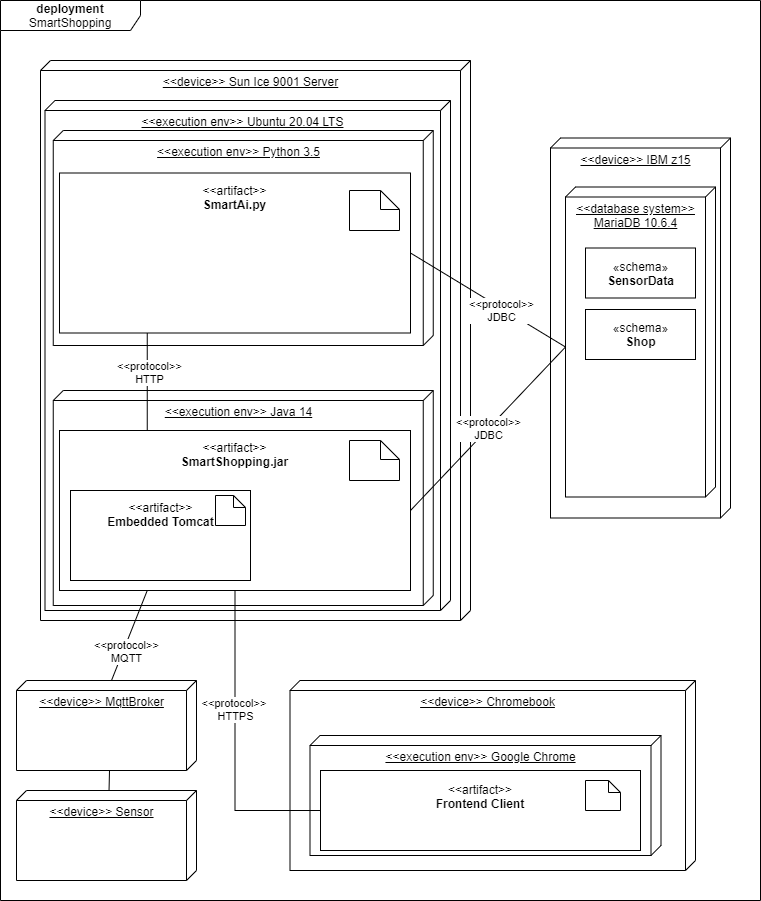

The diagram above was exported from draw.io. Its source (the exported page's mxGraphModel, read from the mxfile embedded in the PNG):
<mxGraphModel dx="782" dy="706" grid="1" gridSize="10" guides="1" tooltips="1" connect="1" arrows="1" fold="1" page="1" pageScale="1" pageWidth="827" pageHeight="1169" math="0" shadow="0">
  <root>
    <mxCell id="0" />
    <mxCell id="1" parent="0" />
    <mxCell id="-qpf_mnnVEWwFIn-nl6b-5" value="&lt;b&gt;deployment &lt;/b&gt;SmartShopping" style="shape=umlFrame;whiteSpace=wrap;html=1;width=140;height=30;" parent="1" vertex="1">
      <mxGeometry x="34" y="110" width="760" height="900" as="geometry" />
    </mxCell>
    <mxCell id="-qpf_mnnVEWwFIn-nl6b-6" value="&lt;div&gt;&amp;lt;&amp;lt;device&amp;gt;&amp;gt; Sun Ice 9001 Server&lt;/div&gt;&lt;div&gt;&lt;br&gt;&lt;/div&gt;" style="verticalAlign=top;align=center;spacingTop=8;spacingLeft=2;spacingRight=12;shape=cube;size=10;direction=south;fontStyle=4;html=1;" parent="1" vertex="1">
      <mxGeometry x="74" y="170" width="430" height="560" as="geometry" />
    </mxCell>
    <mxCell id="9DJOYg4NDSHrwTQxuk3I-17" value="&lt;div&gt;&amp;lt;&amp;lt;execution env&amp;gt;&amp;gt; Ubuntu 20.04 LTS&lt;br&gt;&lt;/div&gt;&lt;div&gt;&lt;br&gt;&lt;/div&gt;" style="verticalAlign=top;align=center;spacingTop=8;spacingLeft=2;spacingRight=12;shape=cube;size=10;direction=south;fontStyle=4;html=1;" parent="1" vertex="1">
      <mxGeometry x="78.5" y="210" width="405.5" height="510" as="geometry" />
    </mxCell>
    <mxCell id="-qpf_mnnVEWwFIn-nl6b-9" value="&lt;div&gt;&amp;lt;&amp;lt;device&amp;gt;&amp;gt; IBM z15&lt;/div&gt;" style="verticalAlign=top;align=center;spacingTop=8;spacingLeft=2;spacingRight=12;shape=cube;size=10;direction=south;fontStyle=4;html=1;" parent="1" vertex="1">
      <mxGeometry x="584" y="247.5" width="180" height="380" as="geometry" />
    </mxCell>
    <mxCell id="-qpf_mnnVEWwFIn-nl6b-10" value="&lt;div&gt;&lt;u&gt;&amp;lt;&amp;lt;database system&amp;gt;&amp;gt;&lt;/u&gt;&lt;/div&gt;&lt;div&gt;&lt;u&gt;MariaDB 10.6.4&lt;br&gt;&lt;/u&gt;&lt;/div&gt;" style="verticalAlign=top;align=center;spacingTop=8;spacingLeft=2;spacingRight=12;shape=cube;size=10;direction=south;fontStyle=4;html=1;" parent="1" vertex="1">
      <mxGeometry x="599" y="296.5" width="150" height="310" as="geometry" />
    </mxCell>
    <mxCell id="emRTjqQECEColdFJdTVJ-1" value="&amp;lt;&amp;lt;device&amp;gt;&amp;gt; Chromebook" style="verticalAlign=top;align=center;spacingTop=8;spacingLeft=2;spacingRight=12;shape=cube;size=10;direction=south;fontStyle=4;html=1;" parent="1" vertex="1">
      <mxGeometry x="323.5" y="790" width="405.5" height="190" as="geometry" />
    </mxCell>
    <mxCell id="emRTjqQECEColdFJdTVJ-2" value="&amp;lt;&amp;lt;execution env&amp;gt;&amp;gt; Google Chrome" style="verticalAlign=top;align=center;spacingTop=8;spacingLeft=2;spacingRight=12;shape=cube;size=10;direction=south;fontStyle=4;html=1;" parent="1" vertex="1">
      <mxGeometry x="343.5" y="845" width="351" height="120" as="geometry" />
    </mxCell>
    <mxCell id="9DJOYg4NDSHrwTQxuk3I-2" value="&lt;div&gt;&amp;lt;&amp;lt;execution env&amp;gt;&amp;gt; Java 14&lt;br&gt;&lt;/div&gt;&lt;div&gt;&lt;br&gt;&lt;/div&gt;" style="verticalAlign=top;align=center;spacingTop=8;spacingLeft=2;spacingRight=12;shape=cube;size=10;direction=south;fontStyle=4;html=1;" parent="1" vertex="1">
      <mxGeometry x="86.75" y="500" width="380" height="215" as="geometry" />
    </mxCell>
    <mxCell id="9DJOYg4NDSHrwTQxuk3I-3" value="&lt;p style=&quot;line-height: 120%&quot;&gt;&amp;lt;&amp;lt;artifact&amp;gt;&amp;gt;&lt;br&gt;&lt;b&gt;SmartShopping.jar&lt;br&gt;&lt;br&gt;&lt;br&gt;&lt;br&gt;&lt;br&gt;&lt;br&gt;&lt;br&gt;&lt;br&gt;&lt;br&gt;&lt;/b&gt;&lt;/p&gt;" style="rounded=0;whiteSpace=wrap;html=1;" parent="1" vertex="1">
      <mxGeometry x="93" y="540" width="351" height="160" as="geometry" />
    </mxCell>
    <mxCell id="9DJOYg4NDSHrwTQxuk3I-4" value="&amp;lt;&amp;lt;artifact&amp;gt;&amp;gt;&lt;br&gt;&lt;b&gt;Frontend Client&lt;br&gt;&lt;br&gt;&lt;br&gt;&lt;/b&gt;" style="rounded=0;whiteSpace=wrap;html=1;" parent="1" vertex="1">
      <mxGeometry x="354" y="880" width="320" height="80" as="geometry" />
    </mxCell>
    <mxCell id="9DJOYg4NDSHrwTQxuk3I-5" value="" style="shape=note;size=19;whiteSpace=wrap;html=1;" parent="1" vertex="1">
      <mxGeometry x="383" y="550" width="50" height="40" as="geometry" />
    </mxCell>
    <mxCell id="9DJOYg4NDSHrwTQxuk3I-6" value="&amp;lt;&amp;lt;artifact&amp;gt;&amp;gt;&lt;br&gt;&lt;b&gt;Embedded Tomcat&lt;br&gt;&lt;br&gt;&lt;br&gt;&lt;br&gt;&lt;/b&gt;" style="html=1;dropTarget=0;" parent="1" vertex="1">
      <mxGeometry x="104" y="600" width="180" height="90" as="geometry" />
    </mxCell>
    <mxCell id="9DJOYg4NDSHrwTQxuk3I-8" value="" style="shape=note;size=12;whiteSpace=wrap;html=1;" parent="1" vertex="1">
      <mxGeometry x="249" y="605" width="30" height="30" as="geometry" />
    </mxCell>
    <mxCell id="9DJOYg4NDSHrwTQxuk3I-9" value="" style="shape=note;size=12;whiteSpace=wrap;html=1;" parent="1" vertex="1">
      <mxGeometry x="619" y="890" width="35" height="30" as="geometry" />
    </mxCell>
    <mxCell id="9DJOYg4NDSHrwTQxuk3I-11" value="&lt;div&gt;«schema»&lt;/div&gt;&lt;b&gt;SensorData&lt;/b&gt;" style="html=1;" parent="1" vertex="1">
      <mxGeometry x="619" y="357.5" width="110" height="50" as="geometry" />
    </mxCell>
    <mxCell id="9DJOYg4NDSHrwTQxuk3I-15" value="&lt;div&gt;&amp;lt;&amp;lt;execution env&amp;gt;&amp;gt; Python 3.5&lt;br&gt;&lt;/div&gt;&lt;div&gt;&lt;br&gt;&lt;/div&gt;" style="verticalAlign=top;align=center;spacingTop=8;spacingLeft=2;spacingRight=12;shape=cube;size=10;direction=south;fontStyle=4;html=1;" parent="1" vertex="1">
      <mxGeometry x="86.75" y="240" width="380" height="215" as="geometry" />
    </mxCell>
    <mxCell id="9DJOYg4NDSHrwTQxuk3I-16" value="&lt;p style=&quot;line-height: 120%&quot;&gt;&amp;lt;&amp;lt;artifact&amp;gt;&amp;gt;&lt;br&gt;&lt;b&gt;SmartAi.py&lt;br&gt;&lt;br&gt;&lt;br&gt;&lt;br&gt;&lt;br&gt;&lt;br&gt;&lt;br&gt;&lt;br&gt;&lt;br&gt;&lt;/b&gt;&lt;/p&gt;" style="rounded=0;whiteSpace=wrap;html=1;" parent="1" vertex="1">
      <mxGeometry x="93" y="282.5" width="351" height="160" as="geometry" />
    </mxCell>
    <mxCell id="9DJOYg4NDSHrwTQxuk3I-18" value="" style="shape=note;size=19;whiteSpace=wrap;html=1;" parent="1" vertex="1">
      <mxGeometry x="383" y="300" width="50" height="40" as="geometry" />
    </mxCell>
    <mxCell id="-qpf_mnnVEWwFIn-nl6b-11" value="&amp;lt;&amp;lt;protocol&amp;gt;&amp;gt;&lt;br&gt;JDBC" style="endArrow=none;html=1;entryX=0;entryY=0;entryDx=160;entryDy=150;entryPerimeter=0;exitX=1;exitY=0.5;exitDx=0;exitDy=0;" parent="1" source="9DJOYg4NDSHrwTQxuk3I-3" target="-qpf_mnnVEWwFIn-nl6b-10" edge="1">
      <mxGeometry width="50" height="50" relative="1" as="geometry">
        <mxPoint x="384" y="470" as="sourcePoint" />
        <mxPoint x="434" y="420" as="targetPoint" />
      </mxGeometry>
    </mxCell>
    <mxCell id="tIbcGTEarB2dgTGGHF18-1" style="rounded=0;orthogonalLoop=1;jettySize=auto;html=1;exitX=1;exitY=0.5;exitDx=0;exitDy=0;entryX=0;entryY=0;entryDx=160;entryDy=150;entryPerimeter=0;endArrow=none;endFill=0;" parent="1" source="9DJOYg4NDSHrwTQxuk3I-16" target="-qpf_mnnVEWwFIn-nl6b-10" edge="1">
      <mxGeometry relative="1" as="geometry">
        <mxPoint x="584" y="440" as="targetPoint" />
      </mxGeometry>
    </mxCell>
    <mxCell id="tIbcGTEarB2dgTGGHF18-2" value="Text" style="edgeLabel;html=1;align=center;verticalAlign=middle;resizable=0;points=[];" parent="tIbcGTEarB2dgTGGHF18-1" vertex="1" connectable="0">
      <mxGeometry x="0.2421" y="-1" relative="1" as="geometry">
        <mxPoint y="-1" as="offset" />
      </mxGeometry>
    </mxCell>
    <mxCell id="tIbcGTEarB2dgTGGHF18-3" value="&amp;lt;&amp;lt;protocol&amp;gt;&amp;gt;&lt;br&gt;JDBC" style="edgeLabel;html=1;align=center;verticalAlign=middle;resizable=0;points=[];" parent="tIbcGTEarB2dgTGGHF18-1" vertex="1" connectable="0">
      <mxGeometry x="0.2951" y="4" relative="1" as="geometry">
        <mxPoint x="-12" as="offset" />
      </mxGeometry>
    </mxCell>
    <mxCell id="emRTjqQECEColdFJdTVJ-3" value="" style="endArrow=none;html=1;exitX=0.5;exitY=1;exitDx=0;exitDy=0;entryX=0;entryY=0.5;entryDx=0;entryDy=0;edgeStyle=orthogonalEdgeStyle;rounded=0;" parent="1" source="9DJOYg4NDSHrwTQxuk3I-3" target="9DJOYg4NDSHrwTQxuk3I-4" edge="1">
      <mxGeometry width="50" height="50" relative="1" as="geometry">
        <mxPoint x="279" y="700" as="sourcePoint" />
        <mxPoint x="279" y="800" as="targetPoint" />
      </mxGeometry>
    </mxCell>
    <mxCell id="emRTjqQECEColdFJdTVJ-4" value="&lt;div&gt;&amp;lt;&amp;lt;protocol&amp;gt;&amp;gt; &lt;br&gt;HTTPS&lt;/div&gt;" style="edgeLabel;html=1;align=center;verticalAlign=middle;resizable=0;points=[];" parent="emRTjqQECEColdFJdTVJ-3" vertex="1" connectable="0">
      <mxGeometry x="0.267" y="2" relative="1" as="geometry">
        <mxPoint x="-2" y="-76" as="offset" />
      </mxGeometry>
    </mxCell>
    <mxCell id="tIbcGTEarB2dgTGGHF18-5" value="«schema»&lt;br&gt;&lt;b&gt;Shop&lt;/b&gt;" style="html=1;" parent="1" vertex="1">
      <mxGeometry x="619" y="419" width="110" height="50" as="geometry" />
    </mxCell>
    <mxCell id="tIbcGTEarB2dgTGGHF18-13" style="edgeStyle=orthogonalEdgeStyle;rounded=0;orthogonalLoop=1;jettySize=auto;html=1;exitX=0.25;exitY=0;exitDx=0;exitDy=0;entryX=0.25;entryY=1;entryDx=0;entryDy=0;endArrow=none;endFill=0;" parent="1" source="9DJOYg4NDSHrwTQxuk3I-3" target="9DJOYg4NDSHrwTQxuk3I-16" edge="1">
      <mxGeometry relative="1" as="geometry" />
    </mxCell>
    <mxCell id="tIbcGTEarB2dgTGGHF18-14" value="&amp;lt;&amp;lt;protocol&amp;gt;&amp;gt;&lt;br&gt;HTTP" style="edgeLabel;html=1;align=center;verticalAlign=middle;resizable=0;points=[];" parent="tIbcGTEarB2dgTGGHF18-13" vertex="1" connectable="0">
      <mxGeometry x="0.2103" y="-2" relative="1" as="geometry">
        <mxPoint as="offset" />
      </mxGeometry>
    </mxCell>
    <mxCell id="m5SdbS70RpWc021VkVBd-2" style="rounded=0;orthogonalLoop=1;jettySize=auto;html=1;exitX=0;exitY=0;exitDx=0;exitDy=85;exitPerimeter=0;entryX=0.25;entryY=1;entryDx=0;entryDy=0;endArrow=none;endFill=0;" parent="1" source="m5SdbS70RpWc021VkVBd-1" target="9DJOYg4NDSHrwTQxuk3I-3" edge="1">
      <mxGeometry relative="1" as="geometry" />
    </mxCell>
    <mxCell id="m5SdbS70RpWc021VkVBd-3" value="&amp;lt;&amp;lt;protocol&amp;gt;&amp;gt;&lt;br&gt;MQTT" style="edgeLabel;html=1;align=center;verticalAlign=middle;resizable=0;points=[];" parent="m5SdbS70RpWc021VkVBd-2" vertex="1" connectable="0">
      <mxGeometry x="-0.2564" y="-5" relative="1" as="geometry">
        <mxPoint x="-3" y="2" as="offset" />
      </mxGeometry>
    </mxCell>
    <mxCell id="m5SdbS70RpWc021VkVBd-1" value="&amp;lt;&amp;lt;device&amp;gt;&amp;gt; MqttBroker" style="verticalAlign=top;align=center;spacingTop=8;spacingLeft=2;spacingRight=12;shape=cube;size=10;direction=south;fontStyle=4;html=1;" parent="1" vertex="1">
      <mxGeometry x="50" y="790" width="180" height="90" as="geometry" />
    </mxCell>
    <mxCell id="m5SdbS70RpWc021VkVBd-6" style="edgeStyle=none;rounded=0;orthogonalLoop=1;jettySize=auto;html=1;exitX=0.007;exitY=0.486;exitDx=0;exitDy=0;exitPerimeter=0;endArrow=none;endFill=0;" parent="1" source="m5SdbS70RpWc021VkVBd-4" edge="1">
      <mxGeometry relative="1" as="geometry">
        <mxPoint x="143" y="880" as="targetPoint" />
      </mxGeometry>
    </mxCell>
    <mxCell id="m5SdbS70RpWc021VkVBd-4" value="&amp;lt;&amp;lt;device&amp;gt;&amp;gt; Sensor" style="verticalAlign=top;align=center;spacingTop=8;spacingLeft=2;spacingRight=12;shape=cube;size=10;direction=south;fontStyle=4;html=1;" parent="1" vertex="1">
      <mxGeometry x="50" y="900" width="180" height="90" as="geometry" />
    </mxCell>
  </root>
</mxGraphModel>